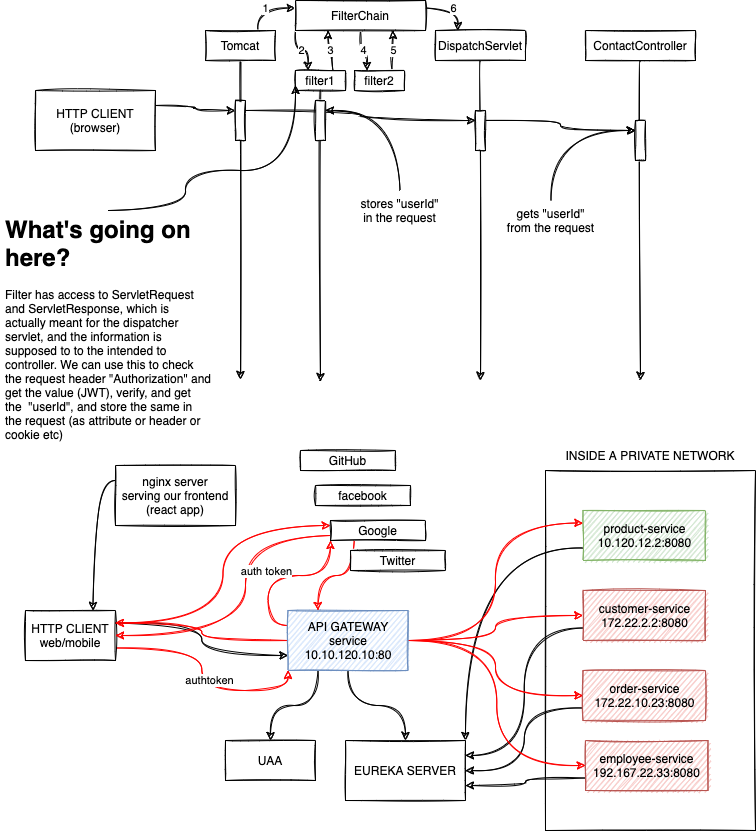

The diagram above was exported from draw.io. Its source (the exported page's mxGraphModel, read from the mxfile embedded in the PNG):
<mxGraphModel dx="1191" dy="599" grid="1" gridSize="10" guides="1" tooltips="1" connect="1" arrows="1" fold="1" page="1" pageScale="1" pageWidth="827" pageHeight="1169" math="0" shadow="0">
  <root>
    <mxCell id="0" />
    <mxCell id="1" parent="0" />
    <mxCell id="81" value="" style="rounded=0;whiteSpace=wrap;html=1;sketch=1;" vertex="1" parent="1">
      <mxGeometry x="580" y="590" width="210" height="360" as="geometry" />
    </mxCell>
    <mxCell id="6" style="edgeStyle=orthogonalEdgeStyle;rounded=0;orthogonalLoop=1;jettySize=auto;html=1;exitX=1;exitY=0.25;exitDx=0;exitDy=0;entryX=0;entryY=0.25;entryDx=0;entryDy=0;sketch=1;curved=1;" parent="1" source="2" target="5" edge="1">
      <mxGeometry relative="1" as="geometry" />
    </mxCell>
    <mxCell id="2" value="HTTP CLIENT&lt;br&gt;(browser)" style="rounded=0;whiteSpace=wrap;html=1;sketch=1;" parent="1" vertex="1">
      <mxGeometry x="70" y="210" width="120" height="60" as="geometry" />
    </mxCell>
    <mxCell id="4" style="edgeStyle=orthogonalEdgeStyle;rounded=0;orthogonalLoop=1;jettySize=auto;html=1;exitX=0.5;exitY=1;exitDx=0;exitDy=0;sketch=1;curved=1;" parent="1" source="3" edge="1">
      <mxGeometry relative="1" as="geometry">
        <mxPoint x="275" y="499" as="targetPoint" />
      </mxGeometry>
    </mxCell>
    <mxCell id="38" value="1" style="edgeStyle=orthogonalEdgeStyle;rounded=0;orthogonalLoop=1;jettySize=auto;html=1;exitX=0.75;exitY=0;exitDx=0;exitDy=0;entryX=0;entryY=0.25;entryDx=0;entryDy=0;sketch=1;curved=1;" parent="1" source="3" target="17" edge="1">
      <mxGeometry relative="1" as="geometry" />
    </mxCell>
    <mxCell id="3" value="Tomcat" style="rounded=0;whiteSpace=wrap;html=1;sketch=1;" parent="1" vertex="1">
      <mxGeometry x="240" y="150" width="70" height="30" as="geometry" />
    </mxCell>
    <mxCell id="12" style="edgeStyle=orthogonalEdgeStyle;rounded=0;orthogonalLoop=1;jettySize=auto;html=1;exitX=1;exitY=0.25;exitDx=0;exitDy=0;entryX=0;entryY=0.25;entryDx=0;entryDy=0;sketch=1;curved=1;" parent="1" source="5" target="11" edge="1">
      <mxGeometry relative="1" as="geometry" />
    </mxCell>
    <mxCell id="5" value="" style="rounded=0;whiteSpace=wrap;html=1;sketch=1;" parent="1" vertex="1">
      <mxGeometry x="270" y="220" width="10" height="40" as="geometry" />
    </mxCell>
    <mxCell id="9" style="edgeStyle=orthogonalEdgeStyle;rounded=0;orthogonalLoop=1;jettySize=auto;html=1;exitX=0.5;exitY=1;exitDx=0;exitDy=0;sketch=1;curved=1;" parent="1" source="7" edge="1">
      <mxGeometry relative="1" as="geometry">
        <mxPoint x="515" y="500" as="targetPoint" />
      </mxGeometry>
    </mxCell>
    <mxCell id="7" value="DispatchServlet" style="rounded=0;whiteSpace=wrap;html=1;sketch=1;" parent="1" vertex="1">
      <mxGeometry x="470" y="150" width="90" height="30" as="geometry" />
    </mxCell>
    <mxCell id="10" style="edgeStyle=orthogonalEdgeStyle;rounded=0;orthogonalLoop=1;jettySize=auto;html=1;exitX=0.5;exitY=1;exitDx=0;exitDy=0;sketch=1;curved=1;" parent="1" source="8" edge="1">
      <mxGeometry relative="1" as="geometry">
        <mxPoint x="675" y="500" as="targetPoint" />
      </mxGeometry>
    </mxCell>
    <mxCell id="8" value="ContactController" style="rounded=0;whiteSpace=wrap;html=1;sketch=1;" parent="1" vertex="1">
      <mxGeometry x="620" y="150" width="110" height="30" as="geometry" />
    </mxCell>
    <mxCell id="16" style="edgeStyle=orthogonalEdgeStyle;rounded=0;orthogonalLoop=1;jettySize=auto;html=1;exitX=1;exitY=0.25;exitDx=0;exitDy=0;entryX=0;entryY=0.25;entryDx=0;entryDy=0;sketch=1;curved=1;" parent="1" source="11" target="15" edge="1">
      <mxGeometry relative="1" as="geometry" />
    </mxCell>
    <mxCell id="11" value="" style="rounded=0;whiteSpace=wrap;html=1;sketch=1;" parent="1" vertex="1">
      <mxGeometry x="510" y="230" width="10" height="40" as="geometry" />
    </mxCell>
    <mxCell id="15" value="" style="rounded=0;whiteSpace=wrap;html=1;sketch=1;" parent="1" vertex="1">
      <mxGeometry x="670" y="240" width="10" height="40" as="geometry" />
    </mxCell>
    <mxCell id="33" value="2" style="edgeStyle=orthogonalEdgeStyle;rounded=0;orthogonalLoop=1;jettySize=auto;html=1;exitX=0;exitY=1;exitDx=0;exitDy=0;entryX=0.25;entryY=0;entryDx=0;entryDy=0;sketch=1;curved=1;" parent="1" source="17" target="20" edge="1">
      <mxGeometry relative="1" as="geometry" />
    </mxCell>
    <mxCell id="35" value="4" style="edgeStyle=orthogonalEdgeStyle;rounded=0;orthogonalLoop=1;jettySize=auto;html=1;exitX=0.5;exitY=1;exitDx=0;exitDy=0;entryX=0.25;entryY=0;entryDx=0;entryDy=0;sketch=1;curved=1;" parent="1" source="17" target="21" edge="1">
      <mxGeometry relative="1" as="geometry" />
    </mxCell>
    <mxCell id="39" value="6" style="edgeStyle=orthogonalEdgeStyle;rounded=0;orthogonalLoop=1;jettySize=auto;html=1;exitX=1;exitY=0.25;exitDx=0;exitDy=0;entryX=0.25;entryY=0;entryDx=0;entryDy=0;sketch=1;curved=1;" parent="1" source="17" target="7" edge="1">
      <mxGeometry relative="1" as="geometry" />
    </mxCell>
    <mxCell id="17" value="FilterChain" style="rounded=0;whiteSpace=wrap;html=1;sketch=1;" parent="1" vertex="1">
      <mxGeometry x="330" y="120" width="130" height="30" as="geometry" />
    </mxCell>
    <mxCell id="22" style="edgeStyle=orthogonalEdgeStyle;rounded=0;orthogonalLoop=1;jettySize=auto;html=1;exitX=0.5;exitY=1;exitDx=0;exitDy=0;sketch=1;curved=1;" parent="1" source="20" edge="1">
      <mxGeometry relative="1" as="geometry">
        <mxPoint x="355" y="501.14943931842674" as="targetPoint" />
      </mxGeometry>
    </mxCell>
    <mxCell id="34" value="3" style="edgeStyle=orthogonalEdgeStyle;rounded=0;orthogonalLoop=1;jettySize=auto;html=1;exitX=0.75;exitY=0;exitDx=0;exitDy=0;entryX=0.25;entryY=1;entryDx=0;entryDy=0;sketch=1;curved=1;" parent="1" source="20" target="17" edge="1">
      <mxGeometry relative="1" as="geometry" />
    </mxCell>
    <mxCell id="20" value="filter1" style="rounded=0;whiteSpace=wrap;html=1;sketch=1;" parent="1" vertex="1">
      <mxGeometry x="330" y="190" width="50" height="20" as="geometry" />
    </mxCell>
    <mxCell id="36" value="5" style="edgeStyle=orthogonalEdgeStyle;rounded=0;orthogonalLoop=1;jettySize=auto;html=1;exitX=0.75;exitY=0;exitDx=0;exitDy=0;entryX=0.75;entryY=1;entryDx=0;entryDy=0;sketch=1;curved=1;" parent="1" source="21" target="17" edge="1">
      <mxGeometry relative="1" as="geometry" />
    </mxCell>
    <mxCell id="21" value="filter2" style="rounded=0;whiteSpace=wrap;html=1;sketch=1;" parent="1" vertex="1">
      <mxGeometry x="389" y="190" width="50" height="20" as="geometry" />
    </mxCell>
    <mxCell id="24" value="" style="rounded=0;whiteSpace=wrap;html=1;sketch=1;" parent="1" vertex="1">
      <mxGeometry x="350" y="220" width="10" height="40" as="geometry" />
    </mxCell>
    <mxCell id="28" style="edgeStyle=orthogonalEdgeStyle;rounded=0;orthogonalLoop=1;jettySize=auto;html=1;exitX=0.5;exitY=0;exitDx=0;exitDy=0;entryX=0;entryY=0.75;entryDx=0;entryDy=0;sketch=1;curved=1;" parent="1" source="27" target="20" edge="1">
      <mxGeometry relative="1" as="geometry">
        <Array as="points">
          <mxPoint x="220" y="330" />
          <mxPoint x="220" y="290" />
          <mxPoint x="330" y="290" />
        </Array>
      </mxGeometry>
    </mxCell>
    <mxCell id="27" value="&lt;h1&gt;What's going on here?&lt;/h1&gt;&lt;div&gt;Filter has access to ServletRequest and ServletResponse, which is actually meant for the dispatcher servlet, and the information is supposed to to the intended to controller. We can use this to check the request header &quot;Authorization&quot; and get the value (JWT), verify, and get the&amp;nbsp; &quot;userId&quot;, and store the same in the request (as attribute or header or cookie etc)&lt;/div&gt;" style="text;html=1;strokeColor=none;fillColor=none;spacing=5;spacingTop=-20;whiteSpace=wrap;overflow=hidden;rounded=0;sketch=1;" parent="1" vertex="1">
      <mxGeometry x="35" y="330" width="215" height="280" as="geometry" />
    </mxCell>
    <mxCell id="30" style="edgeStyle=orthogonalEdgeStyle;rounded=0;orthogonalLoop=1;jettySize=auto;html=1;exitX=0.5;exitY=0;exitDx=0;exitDy=0;entryX=1;entryY=0.25;entryDx=0;entryDy=0;sketch=1;curved=1;" parent="1" source="29" target="24" edge="1">
      <mxGeometry relative="1" as="geometry" />
    </mxCell>
    <mxCell id="29" value="stores &quot;userId&quot; in the request" style="text;html=1;strokeColor=none;fillColor=none;align=center;verticalAlign=middle;whiteSpace=wrap;rounded=0;sketch=1;" parent="1" vertex="1">
      <mxGeometry x="389" y="310" width="91" height="40" as="geometry" />
    </mxCell>
    <mxCell id="32" style="edgeStyle=orthogonalEdgeStyle;rounded=0;orthogonalLoop=1;jettySize=auto;html=1;exitX=0.5;exitY=0;exitDx=0;exitDy=0;entryX=0;entryY=0.25;entryDx=0;entryDy=0;sketch=1;curved=1;" parent="1" source="31" target="15" edge="1">
      <mxGeometry relative="1" as="geometry" />
    </mxCell>
    <mxCell id="31" value="gets &quot;userId&quot; from the request" style="text;html=1;strokeColor=none;fillColor=none;align=center;verticalAlign=middle;whiteSpace=wrap;rounded=0;sketch=1;" parent="1" vertex="1">
      <mxGeometry x="540" y="320" width="91" height="40" as="geometry" />
    </mxCell>
    <mxCell id="60" style="edgeStyle=orthogonalEdgeStyle;rounded=0;orthogonalLoop=1;jettySize=auto;html=1;exitX=0;exitY=0.75;exitDx=0;exitDy=0;entryX=1;entryY=0;entryDx=0;entryDy=0;sketch=1;curved=1;" parent="1" source="40" target="56" edge="1">
      <mxGeometry relative="1" as="geometry" />
    </mxCell>
    <mxCell id="40" value="product-service&lt;br&gt;10.120.12.2:8080" style="rounded=0;whiteSpace=wrap;html=1;fillColor=#d5e8d4;strokeColor=#82b366;sketch=1;" parent="1" vertex="1">
      <mxGeometry x="617.5" y="630" width="122.5" height="50" as="geometry" />
    </mxCell>
    <mxCell id="55" style="edgeStyle=orthogonalEdgeStyle;rounded=0;orthogonalLoop=1;jettySize=auto;html=1;exitX=1;exitY=0.25;exitDx=0;exitDy=0;entryX=0;entryY=0.75;entryDx=0;entryDy=0;sketch=1;curved=1;" parent="1" source="41" target="54" edge="1">
      <mxGeometry relative="1" as="geometry" />
    </mxCell>
    <mxCell id="71" style="edgeStyle=orthogonalEdgeStyle;rounded=0;orthogonalLoop=1;jettySize=auto;html=1;exitX=1;exitY=0.25;exitDx=0;exitDy=0;entryX=0;entryY=0.25;entryDx=0;entryDy=0;strokeColor=#FF0000;sketch=1;curved=1;" parent="1" source="41" target="68" edge="1">
      <mxGeometry relative="1" as="geometry" />
    </mxCell>
    <mxCell id="74" style="edgeStyle=orthogonalEdgeStyle;rounded=0;orthogonalLoop=1;jettySize=auto;html=1;exitX=1;exitY=0.75;exitDx=0;exitDy=0;entryX=0;entryY=1;entryDx=0;entryDy=0;strokeColor=#FF0000;sketch=1;curved=1;" parent="1" source="41" target="54" edge="1">
      <mxGeometry relative="1" as="geometry" />
    </mxCell>
    <mxCell id="75" value="authtoken" style="edgeLabel;html=1;align=center;verticalAlign=middle;resizable=0;points=[];sketch=1;" parent="74" vertex="1" connectable="0">
      <mxGeometry x="0.0053" y="7" relative="1" as="geometry">
        <mxPoint as="offset" />
      </mxGeometry>
    </mxCell>
    <mxCell id="41" value="HTTP CLIENT&lt;br&gt;web/mobile" style="rounded=0;whiteSpace=wrap;html=1;sketch=1;" parent="1" vertex="1">
      <mxGeometry x="60" y="730" width="90" height="50" as="geometry" />
    </mxCell>
    <mxCell id="59" style="edgeStyle=orthogonalEdgeStyle;rounded=0;orthogonalLoop=1;jettySize=auto;html=1;exitX=0;exitY=0.75;exitDx=0;exitDy=0;entryX=1;entryY=0.25;entryDx=0;entryDy=0;sketch=1;curved=1;" parent="1" source="43" target="56" edge="1">
      <mxGeometry relative="1" as="geometry" />
    </mxCell>
    <mxCell id="43" value="customer-service&lt;br&gt;172.22.2.2:8080" style="rounded=0;whiteSpace=wrap;html=1;fillColor=#f8cecc;strokeColor=#b85450;sketch=1;" parent="1" vertex="1">
      <mxGeometry x="617.5" y="710" width="122.5" height="50" as="geometry" />
    </mxCell>
    <mxCell id="58" style="edgeStyle=orthogonalEdgeStyle;rounded=0;orthogonalLoop=1;jettySize=auto;html=1;exitX=0;exitY=0.75;exitDx=0;exitDy=0;entryX=1;entryY=0.5;entryDx=0;entryDy=0;sketch=1;curved=1;" parent="1" source="44" target="56" edge="1">
      <mxGeometry relative="1" as="geometry" />
    </mxCell>
    <mxCell id="44" value="order-service&lt;br&gt;172.22.10.23:8080" style="rounded=0;whiteSpace=wrap;html=1;fillColor=#f8cecc;strokeColor=#b85450;sketch=1;" parent="1" vertex="1">
      <mxGeometry x="617.5" y="790" width="122.5" height="50" as="geometry" />
    </mxCell>
    <mxCell id="57" style="edgeStyle=orthogonalEdgeStyle;rounded=0;orthogonalLoop=1;jettySize=auto;html=1;exitX=0;exitY=0.75;exitDx=0;exitDy=0;entryX=1;entryY=0.75;entryDx=0;entryDy=0;sketch=1;curved=1;" parent="1" source="45" target="56" edge="1">
      <mxGeometry relative="1" as="geometry" />
    </mxCell>
    <mxCell id="45" value="employee-service&lt;br&gt;192.167.22.33:8080" style="rounded=0;whiteSpace=wrap;html=1;fillColor=#f8cecc;strokeColor=#b85450;sketch=1;" parent="1" vertex="1">
      <mxGeometry x="620" y="860" width="122.5" height="50" as="geometry" />
    </mxCell>
    <mxCell id="48" style="edgeStyle=orthogonalEdgeStyle;rounded=0;orthogonalLoop=1;jettySize=auto;html=1;exitX=0;exitY=0.25;exitDx=0;exitDy=0;entryX=0.75;entryY=0;entryDx=0;entryDy=0;sketch=1;curved=1;" parent="1" source="47" target="41" edge="1">
      <mxGeometry relative="1" as="geometry" />
    </mxCell>
    <mxCell id="47" value="nginx server&lt;br&gt;serving our frontend&lt;br&gt;(react app)" style="rounded=0;whiteSpace=wrap;html=1;sketch=1;" parent="1" vertex="1">
      <mxGeometry x="150" y="585" width="120" height="60" as="geometry" />
    </mxCell>
    <mxCell id="61" style="edgeStyle=orthogonalEdgeStyle;rounded=0;orthogonalLoop=1;jettySize=auto;html=1;exitX=0.5;exitY=1;exitDx=0;exitDy=0;entryX=0.5;entryY=0;entryDx=0;entryDy=0;sketch=1;curved=1;" parent="1" source="54" target="56" edge="1">
      <mxGeometry relative="1" as="geometry" />
    </mxCell>
    <mxCell id="62" style="edgeStyle=orthogonalEdgeStyle;rounded=0;orthogonalLoop=1;jettySize=auto;html=1;exitX=1;exitY=0.5;exitDx=0;exitDy=0;entryX=0;entryY=0.25;entryDx=0;entryDy=0;strokeColor=#FF0000;sketch=1;curved=1;" parent="1" source="54" target="40" edge="1">
      <mxGeometry relative="1" as="geometry" />
    </mxCell>
    <mxCell id="63" style="edgeStyle=orthogonalEdgeStyle;rounded=0;orthogonalLoop=1;jettySize=auto;html=1;exitX=1;exitY=0.5;exitDx=0;exitDy=0;entryX=0;entryY=0.5;entryDx=0;entryDy=0;strokeColor=#FF0000;sketch=1;curved=1;" parent="1" source="54" target="43" edge="1">
      <mxGeometry relative="1" as="geometry" />
    </mxCell>
    <mxCell id="64" style="edgeStyle=orthogonalEdgeStyle;rounded=0;orthogonalLoop=1;jettySize=auto;html=1;exitX=1;exitY=0.5;exitDx=0;exitDy=0;entryX=0;entryY=0.5;entryDx=0;entryDy=0;strokeColor=#FF0000;sketch=1;curved=1;" parent="1" source="54" target="44" edge="1">
      <mxGeometry relative="1" as="geometry" />
    </mxCell>
    <mxCell id="65" style="edgeStyle=orthogonalEdgeStyle;rounded=0;orthogonalLoop=1;jettySize=auto;html=1;exitX=1;exitY=0.5;exitDx=0;exitDy=0;entryX=0;entryY=0.5;entryDx=0;entryDy=0;strokeColor=#FF0000;sketch=1;curved=1;" parent="1" source="54" target="45" edge="1">
      <mxGeometry relative="1" as="geometry" />
    </mxCell>
    <mxCell id="70" style="edgeStyle=orthogonalEdgeStyle;rounded=0;orthogonalLoop=1;jettySize=auto;html=1;exitX=0;exitY=0.5;exitDx=0;exitDy=0;entryX=1;entryY=0.25;entryDx=0;entryDy=0;strokeColor=#FF0000;sketch=1;curved=1;" parent="1" source="54" target="41" edge="1">
      <mxGeometry relative="1" as="geometry" />
    </mxCell>
    <mxCell id="76" style="edgeStyle=orthogonalEdgeStyle;rounded=0;orthogonalLoop=1;jettySize=auto;html=1;exitX=0;exitY=0.25;exitDx=0;exitDy=0;entryX=0;entryY=1;entryDx=0;entryDy=0;strokeColor=#FF0000;sketch=1;curved=1;" parent="1" source="54" target="68" edge="1">
      <mxGeometry relative="1" as="geometry" />
    </mxCell>
    <mxCell id="80" style="edgeStyle=orthogonalEdgeStyle;rounded=0;orthogonalLoop=1;jettySize=auto;html=1;exitX=0.25;exitY=1;exitDx=0;exitDy=0;sketch=1;curved=1;" parent="1" source="54" target="78" edge="1">
      <mxGeometry relative="1" as="geometry" />
    </mxCell>
    <mxCell id="54" value="API GATEWAY service&lt;br&gt;10.10.120.10:80" style="rounded=0;whiteSpace=wrap;html=1;fillColor=#dae8fc;strokeColor=#6c8ebf;sketch=1;" parent="1" vertex="1">
      <mxGeometry x="322.5" y="730" width="120" height="60" as="geometry" />
    </mxCell>
    <mxCell id="56" value="EUREKA SERVER" style="rounded=0;whiteSpace=wrap;html=1;sketch=1;" parent="1" vertex="1">
      <mxGeometry x="380" y="860" width="120" height="60" as="geometry" />
    </mxCell>
    <mxCell id="66" value="GitHub" style="rounded=0;whiteSpace=wrap;html=1;sketch=1;" parent="1" vertex="1">
      <mxGeometry x="335" y="570" width="95" height="20" as="geometry" />
    </mxCell>
    <mxCell id="67" value="facebook" style="rounded=0;whiteSpace=wrap;html=1;sketch=1;" parent="1" vertex="1">
      <mxGeometry x="350" y="605" width="95" height="20" as="geometry" />
    </mxCell>
    <mxCell id="72" style="edgeStyle=orthogonalEdgeStyle;rounded=0;orthogonalLoop=1;jettySize=auto;html=1;exitX=0;exitY=0.75;exitDx=0;exitDy=0;entryX=1;entryY=0.5;entryDx=0;entryDy=0;strokeColor=#FF0000;sketch=1;curved=1;" parent="1" source="68" target="41" edge="1">
      <mxGeometry relative="1" as="geometry">
        <Array as="points">
          <mxPoint x="280" y="655" />
          <mxPoint x="280" y="755" />
        </Array>
      </mxGeometry>
    </mxCell>
    <mxCell id="73" value="auth token" style="edgeLabel;html=1;align=center;verticalAlign=middle;resizable=0;points=[];sketch=1;" parent="72" vertex="1" connectable="0">
      <mxGeometry x="-0.2267" y="3" relative="1" as="geometry">
        <mxPoint x="17" y="-2" as="offset" />
      </mxGeometry>
    </mxCell>
    <mxCell id="77" style="edgeStyle=orthogonalEdgeStyle;rounded=0;orthogonalLoop=1;jettySize=auto;html=1;exitX=0.25;exitY=1;exitDx=0;exitDy=0;entryX=0.25;entryY=0;entryDx=0;entryDy=0;strokeColor=#FF0000;sketch=1;curved=1;" parent="1" source="68" target="54" edge="1">
      <mxGeometry relative="1" as="geometry" />
    </mxCell>
    <mxCell id="68" value="Google" style="rounded=0;whiteSpace=wrap;html=1;sketch=1;" parent="1" vertex="1">
      <mxGeometry x="365" y="640" width="95" height="20" as="geometry" />
    </mxCell>
    <mxCell id="69" value="Twitter" style="rounded=0;whiteSpace=wrap;html=1;sketch=1;" parent="1" vertex="1">
      <mxGeometry x="385" y="670" width="95" height="20" as="geometry" />
    </mxCell>
    <mxCell id="78" value="UAA" style="rounded=0;whiteSpace=wrap;html=1;sketch=1;" parent="1" vertex="1">
      <mxGeometry x="260" y="860" width="90" height="40" as="geometry" />
    </mxCell>
    <mxCell id="82" value="INSIDE A PRIVATE NETWORK" style="text;html=1;strokeColor=none;fillColor=none;align=center;verticalAlign=middle;whiteSpace=wrap;rounded=0;sketch=1;" vertex="1" parent="1">
      <mxGeometry x="580" y="565" width="210" height="20" as="geometry" />
    </mxCell>
  </root>
</mxGraphModel>